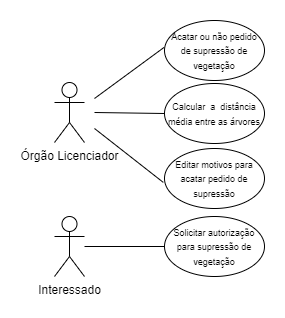

The diagram above was exported from draw.io. Its source (the exported page's mxGraphModel, read from the mxfile embedded in the PNG):
<mxGraphModel dx="962" dy="496" grid="1" gridSize="10" guides="1" tooltips="1" connect="1" arrows="1" fold="1" page="1" pageScale="1" pageWidth="827" pageHeight="1169" math="0" shadow="0">
  <root>
    <mxCell id="0" />
    <mxCell id="1" parent="0" />
    <mxCell id="GitZg8cryna8tSGqM-KB-2" value="Órgão Licenciador" style="shape=umlActor;verticalLabelPosition=bottom;verticalAlign=top;html=1;outlineConnect=0;" vertex="1" parent="1">
      <mxGeometry x="150" y="274" width="30" height="60" as="geometry" />
    </mxCell>
    <mxCell id="GitZg8cryna8tSGqM-KB-3" value="Interessado" style="shape=umlActor;verticalLabelPosition=bottom;verticalAlign=top;html=1;outlineConnect=0;" vertex="1" parent="1">
      <mxGeometry x="150" y="408" width="30" height="60" as="geometry" />
    </mxCell>
    <mxCell id="GitZg8cryna8tSGqM-KB-4" value="&lt;font style=&quot;font-size: 9px;&quot;&gt;Acatar ou não pedido de supressão de vegetação&lt;/font&gt;" style="ellipse;whiteSpace=wrap;html=1;" vertex="1" parent="1">
      <mxGeometry x="260" y="212" width="100" height="60" as="geometry" />
    </mxCell>
    <mxCell id="GitZg8cryna8tSGqM-KB-5" value="&lt;font style=&quot;font-size: 9px;&quot;&gt;Solicitar autorização para supressão de vegetação&lt;/font&gt;" style="ellipse;whiteSpace=wrap;html=1;" vertex="1" parent="1">
      <mxGeometry x="260" y="408" width="100" height="60" as="geometry" />
    </mxCell>
    <mxCell id="GitZg8cryna8tSGqM-KB-6" value="&lt;font style=&quot;font-size: 9px;&quot;&gt;Calcular&amp;nbsp; a&amp;nbsp; distância média entre as árvores&lt;/font&gt;" style="ellipse;whiteSpace=wrap;html=1;" vertex="1" parent="1">
      <mxGeometry x="260" y="275" width="100" height="60" as="geometry" />
    </mxCell>
    <mxCell id="GitZg8cryna8tSGqM-KB-7" value="&lt;font style=&quot;font-size: 9px;&quot;&gt;Editar motivos para acatar pedido de supressão&lt;/font&gt;" style="ellipse;whiteSpace=wrap;html=1;" vertex="1" parent="1">
      <mxGeometry x="260" y="340" width="100" height="60" as="geometry" />
    </mxCell>
    <mxCell id="GitZg8cryna8tSGqM-KB-8" value="" style="endArrow=none;html=1;rounded=0;entryX=-0.005;entryY=0.449;entryDx=0;entryDy=0;entryPerimeter=0;" edge="1" parent="1" target="GitZg8cryna8tSGqM-KB-4">
      <mxGeometry width="50" height="50" relative="1" as="geometry">
        <mxPoint x="190" y="290" as="sourcePoint" />
        <mxPoint x="210" y="350" as="targetPoint" />
      </mxGeometry>
    </mxCell>
    <mxCell id="GitZg8cryna8tSGqM-KB-9" value="" style="endArrow=none;html=1;rounded=0;entryX=0;entryY=0.5;entryDx=0;entryDy=0;" edge="1" parent="1" target="GitZg8cryna8tSGqM-KB-6">
      <mxGeometry width="50" height="50" relative="1" as="geometry">
        <mxPoint x="190" y="304" as="sourcePoint" />
        <mxPoint x="210" y="350" as="targetPoint" />
      </mxGeometry>
    </mxCell>
    <mxCell id="GitZg8cryna8tSGqM-KB-10" value="" style="endArrow=none;html=1;rounded=0;entryX=-0.012;entryY=0.565;entryDx=0;entryDy=0;entryPerimeter=0;" edge="1" parent="1" target="GitZg8cryna8tSGqM-KB-7">
      <mxGeometry width="50" height="50" relative="1" as="geometry">
        <mxPoint x="190" y="320" as="sourcePoint" />
        <mxPoint x="210" y="350" as="targetPoint" />
      </mxGeometry>
    </mxCell>
    <mxCell id="GitZg8cryna8tSGqM-KB-11" value="" style="endArrow=none;html=1;rounded=0;entryX=0;entryY=0.5;entryDx=0;entryDy=0;" edge="1" parent="1" source="GitZg8cryna8tSGqM-KB-3" target="GitZg8cryna8tSGqM-KB-5">
      <mxGeometry width="50" height="50" relative="1" as="geometry">
        <mxPoint x="190" y="380" as="sourcePoint" />
        <mxPoint x="240" y="330" as="targetPoint" />
      </mxGeometry>
    </mxCell>
  </root>
</mxGraphModel>